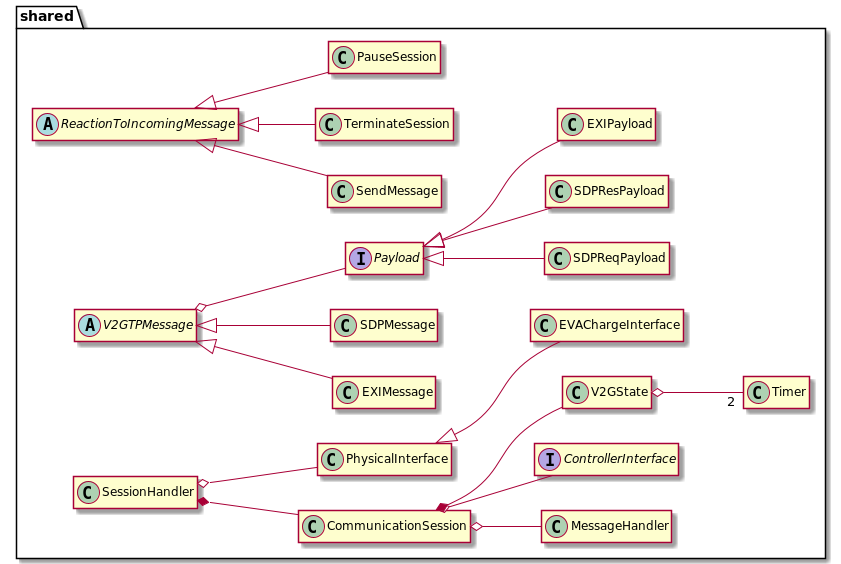

The diagram above was rendered by PlantUML. Its source (embedded in the PNG):
@startuml shared
left to right direction
package shared {

    abstract ReactionToIncomingMessage {}
    class SendMessage {}
    class TerminateSession {}
    class PauseSession {}

    abstract V2GTPMessage{}
    class EXIMessage {}
    class SDPMessage {}

    interface Payload{}
    class SDPReqPayload {}
    class SDPResPayload {}
    class EXIPayload {}

    class MessageHandler {}

    interface ControllerInterface {}
    class Timer {}
    class CommunicationSession{}
    class V2GState {}
    class PhysicalInterface {}
    class EVAChargeInterface {}
    PhysicalInterface <|-- EVAChargeInterface
    class SessionHandler {}
    SessionHandler *-- CommunicationSession
    SessionHandler o-- PhysicalInterface



}
hide empty members


V2GTPMessage <|-- EXIMessage
V2GTPMessage <|-- SDPMessage
Payload <|-- EXIPayload
Payload <|-- SDPReqPayload
Payload <|-- SDPResPayload
ReactionToIncomingMessage <|-- SendMessage
ReactionToIncomingMessage <|-- TerminateSession
ReactionToIncomingMessage <|-- PauseSession
V2GTPMessage o-- Payload
V2GState o-- "2" Timer
CommunicationSession o-- ControllerInterface
CommunicationSession o-- MessageHandler
CommunicationSession *-- V2GState


@enduml